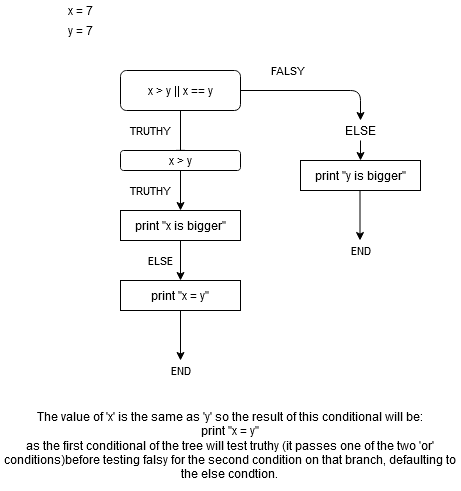

The diagram above was exported from draw.io. Its source (the exported page's mxGraphModel, read from the mxfile embedded in the PNG):
<mxGraphModel dx="1422" dy="777" grid="1" gridSize="10" guides="1" tooltips="1" connect="1" arrows="1" fold="1" page="1" pageScale="1" pageWidth="827" pageHeight="1169" math="0" shadow="0">
  <root>
    <mxCell id="WIyWlLk6GJQsqaUBKTNV-0" />
    <mxCell id="WIyWlLk6GJQsqaUBKTNV-1" parent="WIyWlLk6GJQsqaUBKTNV-0" />
    <mxCell id="WIyWlLk6GJQsqaUBKTNV-2" value="TRUTHY" style="rounded=0;html=1;jettySize=auto;orthogonalLoop=1;fontSize=11;endArrow=block;endFill=0;endSize=8;strokeWidth=1;shadow=0;labelBackgroundColor=none;edgeStyle=orthogonalEdgeStyle;" parent="WIyWlLk6GJQsqaUBKTNV-1" source="WIyWlLk6GJQsqaUBKTNV-3" edge="1">
      <mxGeometry x="-0.2" y="-30" relative="1" as="geometry">
        <mxPoint x="220" y="170" as="targetPoint" />
        <mxPoint as="offset" />
      </mxGeometry>
    </mxCell>
    <mxCell id="WIyWlLk6GJQsqaUBKTNV-3" value="x &amp;gt; y || x == y" style="rounded=1;whiteSpace=wrap;html=1;fontSize=12;glass=0;strokeWidth=1;shadow=0;" parent="WIyWlLk6GJQsqaUBKTNV-1" vertex="1">
      <mxGeometry x="160" y="80" width="120" height="40" as="geometry" />
    </mxCell>
    <mxCell id="gF8WbbgXI3qpiYZSw6_5-2" value="x = 7" style="text;html=1;strokeColor=none;fillColor=none;align=center;verticalAlign=middle;whiteSpace=wrap;rounded=0;" parent="WIyWlLk6GJQsqaUBKTNV-1" vertex="1">
      <mxGeometry x="40" y="10" width="160" height="20" as="geometry" />
    </mxCell>
    <mxCell id="gF8WbbgXI3qpiYZSw6_5-3" value="y = 7" style="text;html=1;strokeColor=none;fillColor=none;align=center;verticalAlign=middle;whiteSpace=wrap;rounded=0;" parent="WIyWlLk6GJQsqaUBKTNV-1" vertex="1">
      <mxGeometry x="40" y="30" width="160" height="20" as="geometry" />
    </mxCell>
    <mxCell id="gF8WbbgXI3qpiYZSw6_5-16" value="print &quot;x is bigger&quot;" style="rounded=0;whiteSpace=wrap;html=1;" parent="WIyWlLk6GJQsqaUBKTNV-1" vertex="1">
      <mxGeometry x="160" y="220" width="120" height="30" as="geometry" />
    </mxCell>
    <mxCell id="gF8WbbgXI3qpiYZSw6_5-28" value="END" style="edgeStyle=orthogonalEdgeStyle;rounded=0;orthogonalLoop=1;jettySize=auto;html=1;exitX=0.5;exitY=1;exitDx=0;exitDy=0;" parent="WIyWlLk6GJQsqaUBKTNV-1" source="gF8WbbgXI3qpiYZSw6_5-17" edge="1">
      <mxGeometry x="1" y="10" relative="1" as="geometry">
        <mxPoint x="220" y="370" as="targetPoint" />
        <mxPoint x="-10" y="10" as="offset" />
      </mxGeometry>
    </mxCell>
    <mxCell id="gF8WbbgXI3qpiYZSw6_5-17" value="print &quot;x = y&quot;" style="rounded=0;whiteSpace=wrap;html=1;" parent="WIyWlLk6GJQsqaUBKTNV-1" vertex="1">
      <mxGeometry x="160" y="290" width="120" height="30" as="geometry" />
    </mxCell>
    <mxCell id="gF8WbbgXI3qpiYZSw6_5-18" value="FALSY" style="endArrow=classic;html=1;exitX=1;exitY=0.5;exitDx=0;exitDy=0;" parent="WIyWlLk6GJQsqaUBKTNV-1" source="WIyWlLk6GJQsqaUBKTNV-3" target="gF8WbbgXI3qpiYZSw6_5-41" edge="1">
      <mxGeometry x="-0.3684" y="20" width="50" height="50" relative="1" as="geometry">
        <mxPoint x="40" y="720" as="sourcePoint" />
        <mxPoint x="400" y="170" as="targetPoint" />
        <Array as="points">
          <mxPoint x="400" y="100" />
        </Array>
        <mxPoint as="offset" />
      </mxGeometry>
    </mxCell>
    <mxCell id="gF8WbbgXI3qpiYZSw6_5-22" value="TRUTHY" style="edgeStyle=orthogonalEdgeStyle;rounded=0;orthogonalLoop=1;jettySize=auto;html=1;exitX=0.5;exitY=1;exitDx=0;exitDy=0;entryX=0.5;entryY=0;entryDx=0;entryDy=0;" parent="WIyWlLk6GJQsqaUBKTNV-1" source="gF8WbbgXI3qpiYZSw6_5-38" target="gF8WbbgXI3qpiYZSw6_5-16" edge="1">
      <mxGeometry y="-30" relative="1" as="geometry">
        <mxPoint as="offset" />
      </mxGeometry>
    </mxCell>
    <mxCell id="gF8WbbgXI3qpiYZSw6_5-24" value="ELSE" style="endArrow=classic;html=1;exitX=0.5;exitY=1;exitDx=0;exitDy=0;entryX=0.5;entryY=0;entryDx=0;entryDy=0;" parent="WIyWlLk6GJQsqaUBKTNV-1" source="gF8WbbgXI3qpiYZSw6_5-16" target="gF8WbbgXI3qpiYZSw6_5-17" edge="1">
      <mxGeometry y="-20" width="50" height="50" relative="1" as="geometry">
        <mxPoint x="40" y="630" as="sourcePoint" />
        <mxPoint x="90" y="580" as="targetPoint" />
        <mxPoint as="offset" />
      </mxGeometry>
    </mxCell>
    <mxCell id="gF8WbbgXI3qpiYZSw6_5-38" value="x &amp;gt; y" style="rounded=1;whiteSpace=wrap;html=1;" parent="WIyWlLk6GJQsqaUBKTNV-1" vertex="1">
      <mxGeometry x="160" y="160" width="120" height="20" as="geometry" />
    </mxCell>
    <mxCell id="gF8WbbgXI3qpiYZSw6_5-40" style="edgeStyle=orthogonalEdgeStyle;rounded=0;orthogonalLoop=1;jettySize=auto;html=1;exitX=0.5;exitY=1;exitDx=0;exitDy=0;" parent="WIyWlLk6GJQsqaUBKTNV-1" source="gF8WbbgXI3qpiYZSw6_5-16" target="gF8WbbgXI3qpiYZSw6_5-16" edge="1">
      <mxGeometry relative="1" as="geometry" />
    </mxCell>
    <mxCell id="gF8WbbgXI3qpiYZSw6_5-41" value="ELSE" style="text;html=1;strokeColor=none;fillColor=none;align=center;verticalAlign=middle;whiteSpace=wrap;rounded=0;" parent="WIyWlLk6GJQsqaUBKTNV-1" vertex="1">
      <mxGeometry x="380" y="130" width="40" height="20" as="geometry" />
    </mxCell>
    <mxCell id="gF8WbbgXI3qpiYZSw6_5-42" value="" style="endArrow=classic;html=1;exitX=0.5;exitY=1;exitDx=0;exitDy=0;entryX=0.5;entryY=0;entryDx=0;entryDy=0;" parent="WIyWlLk6GJQsqaUBKTNV-1" source="gF8WbbgXI3qpiYZSw6_5-41" edge="1">
      <mxGeometry width="50" height="50" relative="1" as="geometry">
        <mxPoint x="380" y="200" as="sourcePoint" />
        <mxPoint x="400" y="170" as="targetPoint" />
      </mxGeometry>
    </mxCell>
    <mxCell id="gF8WbbgXI3qpiYZSw6_5-43" value="print &quot;y is bigger&quot;" style="rounded=0;whiteSpace=wrap;html=1;" parent="WIyWlLk6GJQsqaUBKTNV-1" vertex="1">
      <mxGeometry x="340" y="170" width="120" height="30" as="geometry" />
    </mxCell>
    <mxCell id="gF8WbbgXI3qpiYZSw6_5-44" value="END" style="edgeStyle=orthogonalEdgeStyle;rounded=0;orthogonalLoop=1;jettySize=auto;html=1;exitX=0.5;exitY=1;exitDx=0;exitDy=0;" parent="WIyWlLk6GJQsqaUBKTNV-1" edge="1">
      <mxGeometry x="1" y="10" relative="1" as="geometry">
        <mxPoint x="399.5" y="250" as="targetPoint" />
        <mxPoint x="399.5" y="200" as="sourcePoint" />
        <mxPoint x="-10" y="10" as="offset" />
      </mxGeometry>
    </mxCell>
    <mxCell id="gF8WbbgXI3qpiYZSw6_5-45" value="&lt;div&gt;The value of 'x' is the same as 'y' so the result of this conditional will be:&lt;/div&gt;&lt;div&gt;print &quot;x = y&quot;&lt;/div&gt;&lt;div&gt;as the first conditional of the tree will test truthy (it passes one of the two 'or' conditions)before testing falsy for the second condition on that branch, defaulting to the else condtion.&lt;br&gt;&lt;/div&gt;" style="text;html=1;strokeColor=none;fillColor=none;align=center;verticalAlign=middle;whiteSpace=wrap;rounded=0;" parent="WIyWlLk6GJQsqaUBKTNV-1" vertex="1">
      <mxGeometry x="40" y="410" width="460" height="90" as="geometry" />
    </mxCell>
  </root>
</mxGraphModel>